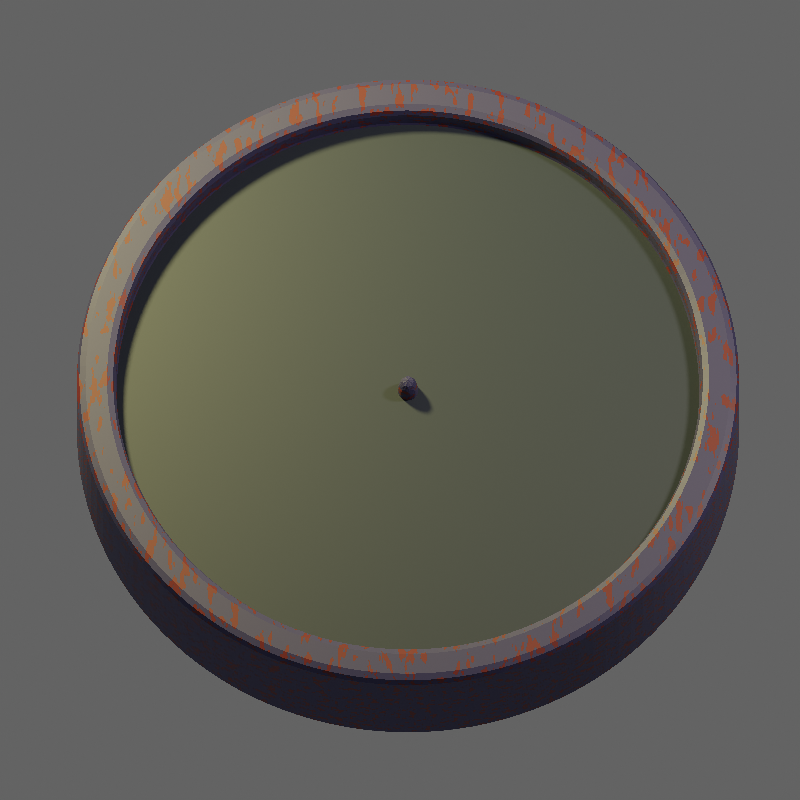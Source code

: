 # Source: Clock.blend  (saved by Blender 3.1.7; exported with 4.5.12 LTS)
import bpy
from mathutils import Matrix  # noqa: F401  (used for matrix-valued properties, if any)

bpy.ops.wm.read_factory_settings(use_empty=True)
scene = bpy.context.scene
scene.name = 'Scene'

# ---- collections
col_collection = bpy.data.collections.new('Collection'); scene.collection.children.link(col_collection)

# ---- images (referenced by path relative to the original .blend; pixels are not part of the script)
import os
ASSET_DIR = os.environ.get("B2B_ASSET_DIR", "")  # directory of the original .blend (textures are referenced by path, not embedded)
HERE = os.path.dirname(os.path.abspath(__file__))  # packed textures are extracted next to this script under _unpacked/

def load_image(name, relpath, width, height, colorspace="sRGB"):
    """Load a texture the original file referenced (path relative to the .blend, or extracted next to this script)."""
    p = next((c for c in (os.path.join(HERE, relpath), os.path.join(ASSET_DIR, relpath)) if relpath and os.path.exists(c)), "")
    if p:
        img = bpy.data.images.load(p, check_existing=True)
        img.name = name
    else:  # same state as the original file: an image datablock whose file is absent (Cycles renders it pink)
        img = bpy.data.images.new(name, width, height)
        img.source = "FILE"
        img.filepath = "//" + (relpath or name)
    img.colorspace_settings.name = colorspace
    return img
img_ziffernblatt_png = load_image('Ziffernblatt.png', 'Ziffernblatt.png', 1024, 1024, 'sRGB')

# ---- materials (node trees are filled in below, after node groups)
mat_ziffernblatt = bpy.data.materials.new('Ziffernblatt')
mat_plastik = bpy.data.materials.new('Plastik')
mat_plastik.use_transparent_shadow = False
mat_ziifernblatt_unten = bpy.data.materials.new('Ziifernblatt unten')
mat_ziifernblatt_unten.use_transparent_shadow = False
mat_zeiger = bpy.data.materials.new('Zeiger')
mat_zeiger.use_transparent_shadow = False
mat_schrift = bpy.data.materials.new('Schrift')
mat_schrift.use_transparent_shadow = False

# ---- node groups
ng_auto_smooth = bpy.data.node_groups.new('Auto Smooth', 'GeometryNodeTree')
_s = ng_auto_smooth.interface.new_socket(name='Geometry', in_out='OUTPUT', socket_type='NodeSocketGeometry')
_s = ng_auto_smooth.interface.new_socket(name='Geometry', in_out='INPUT', socket_type='NodeSocketGeometry')
_s = ng_auto_smooth.interface.new_socket(name='Angle', in_out='INPUT', socket_type='NodeSocketFloat')
_s.subtype = 'ANGLE'
_s.min_value = 0.0
_s.max_value = 3.142
ng_auto_smooth.is_modifier = True
_N = ng_auto_smooth.nodes; _L = ng_auto_smooth.links
n0 = _N.new('NodeGroupOutput'); n0.name = 'Group Output'; n0.location = (480, -100)
n1 = _N.new('NodeGroupInput'); n1.name = 'Group Input'; n1.location = (-420, -300)
n2 = _N.new('NodeGroupInput'); n2.name = 'Group Input.001'; n2.location = (-60, -100)
n3 = _N.new('GeometryNodeSetShadeSmooth'); n3.name = 'Set Shade Smooth'; n3.location = (120, -100)
n3.domain = 'EDGE'
n4 = _N.new('GeometryNodeSetShadeSmooth'); n4.name = 'Set Shade Smooth.001'; n4.location = (300, -100)
n5 = _N.new('GeometryNodeInputMeshEdgeAngle'); n5.name = 'Edge Angle'; n5.location = (-420, -220)
n6 = _N.new('GeometryNodeInputEdgeSmooth'); n6.name = 'Is Edge Smooth'; n6.location = (-60, -160)
n7 = _N.new('GeometryNodeInputShadeSmooth'); n7.name = 'Is Face Smooth'; n7.location = (-240, -340)
n8 = _N.new('FunctionNodeBooleanMath'); n8.name = 'Boolean Math'; n8.location = (-60, -220)
n9 = _N.new('FunctionNodeCompare'); n9.name = 'Compare'; n9.location = (-240, -180)
n9.operation = 'LESS_EQUAL'
_L.new(n5.outputs[0], n9.inputs[0])
_L.new(n4.outputs[0], n0.inputs[0])
_L.new(n1.outputs[1], n9.inputs[1])
_L.new(n9.outputs[0], n8.inputs[0])
_L.new(n7.outputs[0], n8.inputs[1])
_L.new(n2.outputs[0], n3.inputs[0])
_L.new(n6.outputs[0], n3.inputs[1])
_L.new(n3.outputs[0], n4.inputs[0])
_L.new(n8.outputs[0], n3.inputs[2])
n0.is_active_output = True

# ---- material node trees
mat_ziffernblatt.use_nodes = True; mat_ziffernblatt.node_tree.nodes.clear()
_N = mat_ziffernblatt.node_tree.nodes; _L = mat_ziffernblatt.node_tree.links
n0 = _N.new('ShaderNodeOutputMaterial'); n0.name = 'Material Output'; n0.location = (300, 300)
n0.target = 'CYCLES'
n1 = _N.new('ShaderNodeTexImage'); n1.name = 'Image Texture'; n1.location = (-403, 188)
n1.image = img_ziffernblatt_png
n2 = _N.new('ShaderNodeBsdfPrincipled'); n2.name = 'Principled BSDF'; n2.location = (10, 300)
n2.distribution = 'GGX'
n2.subsurface_method = 'RANDOM_WALK_SKIN'
n2.inputs[0].default_value = (0.023, 0.03248, 0.05966, 1.0)
n2.inputs[3].default_value = 1.45
n2.inputs[27].default_value = (0.0, 0.0, 0.0, 1.0)
n2.inputs[28].default_value = 1.0
n3 = _N.new('ShaderNodeOutputMaterial'); n3.name = 'Material Output.001'; n3.location = (0, 0)
n3.target = 'EEVEE'
n4 = _N.new('ShaderNodeMixShader'); n4.name = 'Mix Shader'; n4.location = (0, 0)
n4.label = 'Disable Shadow'
n4.hide = True
n5 = _N.new('ShaderNodeLightPath'); n5.name = 'Light Path'; n5.location = (0, 0)
n5.hide = True
n6 = _N.new('ShaderNodeBsdfTransparent'); n6.name = 'Transparent BSDF'; n6.location = (0, 0)
n6.hide = True
_L.new(n2.outputs[0], n0.inputs[0])
_L.new(n1.outputs[1], n2.inputs[4])
_L.new(n2.outputs[0], n4.inputs[1])
_L.new(n4.outputs[0], n3.inputs[0])
_L.new(n5.outputs[1], n4.inputs[0])
_L.new(n6.outputs[0], n4.inputs[2])
n0.is_active_output = True
mat_plastik.use_nodes = True; mat_plastik.node_tree.nodes.clear()
_N = mat_plastik.node_tree.nodes; _L = mat_plastik.node_tree.links
n0 = _N.new('ShaderNodeBsdfPrincipled'); n0.name = 'Principled BSDF'; n0.location = (10, 300)
n0.distribution = 'GGX'
n0.subsurface_method = 'RANDOM_WALK_SKIN'
n0.inputs[3].default_value = 1.45
n0.inputs[27].default_value = (0.0, 0.0, 0.0, 1.0)
n0.inputs[28].default_value = 1.0
n1 = _N.new('ShaderNodeValToRGB'); n1.name = 'ColorRamp'; n1.location = (-292, 208)
n1.color_ramp.interpolation = 'CONSTANT'
while len(n1.color_ramp.elements) > 1: n1.color_ramp.elements.remove(n1.color_ramp.elements[-1])
n1.color_ramp.elements[0].position = 0.01818; n1.color_ramp.elements[0].color = (0.04454, 0.04174, 0.1329, 1.0)
_e = n1.color_ramp.elements.new(0.5818); _e.color = (0.1496, 0.01815, 0.02132, 1.0)
n2 = _N.new('ShaderNodeTexNoise'); n2.name = 'Noise Texture'; n2.location = (-519, 121)
n2.inputs[2].default_value = 29.4
n3 = _N.new('ShaderNodeMapping'); n3.name = 'Mapping'; n3.location = (-809, 154)
n3.width = 240
n3.inputs[3].default_value = (3.0, 1.0, 1.0)
n4 = _N.new('ShaderNodeOutputMaterial'); n4.name = 'Material Output'; n4.location = (300, 300)
n5 = _N.new('ShaderNodeTexCoord'); n5.name = 'Texture Coordinate'; n5.location = (-1019, 137)
_L.new(n0.outputs[0], n4.inputs[0])
_L.new(n2.outputs[0], n1.inputs[0])
_L.new(n3.outputs[0], n2.inputs[0])
_L.new(n5.outputs[0], n3.inputs[0])
_L.new(n1.outputs[0], n0.inputs[0])
n4.is_active_output = True
mat_ziifernblatt_unten.use_nodes = True; mat_ziifernblatt_unten.node_tree.nodes.clear()
_N = mat_ziifernblatt_unten.node_tree.nodes; _L = mat_ziifernblatt_unten.node_tree.links
n0 = _N.new('ShaderNodeBsdfPrincipled'); n0.name = 'Principled BSDF'; n0.location = (10, 300)
n0.distribution = 'GGX'
n0.subsurface_method = 'RANDOM_WALK_SKIN'
n0.inputs[3].default_value = 1.45
n0.inputs[27].default_value = (0.0, 0.0, 0.0, 1.0)
n0.inputs[28].default_value = 1.0
n1 = _N.new('ShaderNodeOutputMaterial'); n1.name = 'Material Output'; n1.location = (300, 300)
n2 = _N.new('ShaderNodeValToRGB'); n2.name = 'ColorRamp'; n2.location = (-292, 208)
n2.color_ramp.interpolation = 'CONSTANT'
while len(n2.color_ramp.elements) > 1: n2.color_ramp.elements.remove(n2.color_ramp.elements[-1])
n2.color_ramp.elements[0].position = 0.01818; n2.color_ramp.elements[0].color = (0.2086, 0.314, 0.6308, 1.0)
_e = n2.color_ramp.elements.new(0.5818); _e.color = (0.1496, 0.01815, 0.02132, 1.0)
n3 = _N.new('ShaderNodeTexNoise'); n3.name = 'Noise Texture'; n3.location = (-519, 121)
n3.inputs[2].default_value = 29.4
n4 = _N.new('ShaderNodeMapping'); n4.name = 'Mapping'; n4.location = (-809, 154)
n4.width = 240
n4.inputs[3].default_value = (3.0, 1.0, 1.0)
n5 = _N.new('ShaderNodeTexCoord'); n5.name = 'Texture Coordinate'; n5.location = (-1019, 137)
_L.new(n0.outputs[0], n1.inputs[0])
_L.new(n3.outputs[0], n2.inputs[0])
_L.new(n2.outputs[0], n0.inputs[0])
_L.new(n4.outputs[0], n3.inputs[0])
_L.new(n5.outputs[0], n4.inputs[0])
n1.is_active_output = True
mat_zeiger.use_nodes = True; mat_zeiger.node_tree.nodes.clear()
_N = mat_zeiger.node_tree.nodes; _L = mat_zeiger.node_tree.links
n0 = _N.new('ShaderNodeBsdfPrincipled'); n0.name = 'Principled BSDF'; n0.location = (10, 300)
n0.distribution = 'GGX'
n0.subsurface_method = 'RANDOM_WALK_SKIN'
n0.inputs[3].default_value = 1.45
n0.inputs[27].default_value = (0.0, 0.0, 0.0, 1.0)
n0.inputs[28].default_value = 1.0
n1 = _N.new('ShaderNodeTexNoise'); n1.name = 'Noise Texture'; n1.location = (-519, 121)
n1.inputs[2].default_value = 29.4
n2 = _N.new('ShaderNodeMapping'); n2.name = 'Mapping'; n2.location = (-809, 154)
n2.width = 240
n2.inputs[3].default_value = (3.0, 1.0, 1.0)
n3 = _N.new('ShaderNodeTexCoord'); n3.name = 'Texture Coordinate'; n3.location = (-1019, 137)
n4 = _N.new('ShaderNodeOutputMaterial'); n4.name = 'Material Output'; n4.location = (300, 300)
n5 = _N.new('ShaderNodeValToRGB'); n5.name = 'ColorRamp'; n5.location = (-292, 208)
n5.color_ramp.interpolation = 'CONSTANT'
while len(n5.color_ramp.elements) > 1: n5.color_ramp.elements.remove(n5.color_ramp.elements[-1])
n5.color_ramp.elements[0].position = 0.01818; n5.color_ramp.elements[0].color = (0.8, 0.5437, 0.3069, 1.0)
_e = n5.color_ramp.elements.new(0.5818); _e.color = (0.1496, 0.01815, 0.02132, 1.0)
_L.new(n0.outputs[0], n4.inputs[0])
_L.new(n1.outputs[0], n5.inputs[0])
_L.new(n2.outputs[0], n1.inputs[0])
_L.new(n3.outputs[0], n2.inputs[0])
_L.new(n5.outputs[0], n0.inputs[0])
n4.is_active_output = True
mat_schrift.use_nodes = True; mat_schrift.node_tree.nodes.clear()
_N = mat_schrift.node_tree.nodes; _L = mat_schrift.node_tree.links
n0 = _N.new('ShaderNodeBsdfPrincipled'); n0.name = 'Principled BSDF'; n0.location = (10, 300)
n0.distribution = 'GGX'
n0.subsurface_method = 'RANDOM_WALK_SKIN'
n0.inputs[0].default_value = (0.01467, 0.01467, 0.01467, 1.0)
n0.inputs[3].default_value = 1.45
n0.inputs[27].default_value = (0.0, 0.0, 0.0, 1.0)
n0.inputs[28].default_value = 1.0
n1 = _N.new('ShaderNodeOutputMaterial'); n1.name = 'Material Output'; n1.location = (300, 300)
_L.new(n0.outputs[0], n1.inputs[0])
n1.is_active_output = True

# ---- world
world_world = bpy.data.worlds.new('World'); scene.world = world_world
world_world.use_nodes = True; world_world.node_tree.nodes.clear()
_N = world_world.node_tree.nodes; _L = world_world.node_tree.links
n0 = _N.new('ShaderNodeOutputWorld'); n0.name = 'World Output'; n0.location = (300, 300)
n1 = _N.new('ShaderNodeBackground'); n1.name = 'Background'; n1.location = (10, 300)
n1.inputs[0].default_value = (1.0, 1.0, 1.0, 1.0)
n1.inputs[1].default_value = 0.1
_L.new(n1.outputs[0], n0.inputs[0])
n0.is_active_output = True
world_world.color = (0.05088, 0.05088, 0.05088)
world_world.use_sun_shadow = False
world_world.sun_shadow_jitter_overblur = 0.0

# ---- cameras
cam_camera_001 = bpy.data.cameras.new('Camera.001')
cam_camera_001.type = 'ORTHO'
cam_camera_001.ortho_scale = 2.4

# ---- lights
light_point = bpy.data.lights.new('Point', 'POINT')
light_point.color = (1.0, 0.8576, 0.6218)
light_point.transmission_factor = 0.0
light_point.energy = 300.0
light_point.shadow_soft_size = 0.25
light_point.shadow_maximum_resolution = 0.006
light_point.use_absolute_resolution = True
light_point_001 = bpy.data.lights.new('Point.001', 'POINT')
light_point_001.color = (1.0, 0.889, 0.2972)
light_point_001.transmission_factor = 0.0
light_point_001.energy = 819.9
light_point_001.shadow_soft_size = 0.25
light_point_001.shadow_maximum_resolution = 0.006
light_point_001.use_absolute_resolution = True

# ---- meshes
me_cylinder = bpy.data.meshes.new('Cylinder')
me_cylinder.from_pydata([(0.0, 1.0, -0.2), (-1.495e-08, 0.8825, 0.2), (0.1951, 0.9808, -0.2), (0.1722, 0.8656, 0.2), (0.3827, 0.9239, -0.2), (0.3377, 0.8154, 0.2), (0.5556, 0.8315, -0.2), (0.4903, 0.7338, 0.2), (0.7071, 0.7071, -0.2), (0.624, 0.624, 0.2), (0.8315, 0.5556, -0.2), (0.7338, 0.4903, 0.2), (0.9239, 0.3827, -0.2), (0.8154, 0.3377, 0.2), (0.9808, 0.1951, -0.2), (0.8656, 0.1722, 0.2), (1.0, -4.371e-08, -0.2), (0.8825, -4.019e-08, 0.2), (0.9808, -0.1951, -0.2), (0.8656, -0.1722, 0.2), (0.9239, -0.3827, -0.2), (0.8154, -0.3377, 0.2), (0.8315, -0.5556, -0.2), (0.7338, -0.4903, 0.2), (0.7071, -0.7071, -0.2), (0.624, -0.624, 0.2), (0.5556, -0.8315, -0.2), (0.4903, -0.7338, 0.2), (0.3827, -0.9239, -0.2), (0.3377, -0.8154, 0.2), (0.1951, -0.9808, -0.2), (0.1722, -0.8656, 0.2), (-8.742e-08, -1.0, -0.2), (-8.039e-08, -0.8825, 0.2), (-0.1951, -0.9808, -0.2), (-0.1722, -0.8656, 0.2), (-0.3827, -0.9239, -0.2), (-0.3377, -0.8154, 0.2), (-0.5556, -0.8315, -0.2), (-0.4903, -0.7338, 0.2), (-0.7071, -0.7071, -0.2), (-0.624, -0.624, 0.2), (-0.8315, -0.5556, -0.2), (-0.7338, -0.4903, 0.2), (-0.9239, -0.3827, -0.2), (-0.8154, -0.3377, 0.2), (-0.9808, -0.1951, -0.2), (-0.8656, -0.1722, 0.2), (-1.0, 1.192e-08, -0.2), (-0.8825, 1.192e-08, 0.2), (-0.9808, 0.1951, -0.2), (-0.8656, 0.1722, 0.2), (-0.9239, 0.3827, -0.2), (-0.8154, 0.3377, 0.2), (-0.8315, 0.5556, -0.2), (-0.7338, 0.4903, 0.2), (-0.7071, 0.7071, -0.2), (-0.624, 0.624, 0.2), (-0.5556, 0.8315, -0.2), (-0.4903, 0.7338, 0.2), (-0.3827, 0.9239, -0.2), (-0.3377, 0.8154, 0.2), (-0.1951, 0.9808, -0.2), (-0.1722, 0.8656, 0.2), (0.1951, 0.9808, 0.2), (0.0, 1.0, 0.2), (0.3827, 0.9239, 0.2), (0.5556, 0.8315, 0.2), (0.7071, 0.7071, 0.2), (0.8315, 0.5556, 0.2), (0.9239, 0.3827, 0.2), (0.9808, 0.1951, 0.2), (1.0, -4.371e-08, 0.2), (0.9808, -0.1951, 0.2), (0.9239, -0.3827, 0.2), (0.8315, -0.5556, 0.2), (0.7071, -0.7071, 0.2), (0.5556, -0.8315, 0.2), (0.3827, -0.9239, 0.2), (0.1951, -0.9808, 0.2), (-8.742e-08, -1.0, 0.2), (-0.1951, -0.9808, 0.2), (-0.3827, -0.9239, 0.2), (-0.5556, -0.8315, 0.2), (-0.7071, -0.7071, 0.2), (-0.8315, -0.5556, 0.2), (-0.9239, -0.3827, 0.2), (-0.9808, -0.1951, 0.2), (-1.0, 1.192e-08, 0.2), (-0.9808, 0.1951, 0.2), (-0.9239, 0.3827, 0.2), (-0.8315, 0.5556, 0.2), (-0.7071, 0.7071, 0.2), (-0.5556, 0.8315, 0.2), (-0.3827, 0.9239, 0.2), (-0.1951, 0.9808, 0.2), (0.1722, 0.8656, 0.09159), (-1.244e-08, 0.8825, 0.09159), (0.3377, 0.8154, 0.09159), (0.4903, 0.7338, 0.09159), (0.624, 0.624, 0.09159), (0.7338, 0.4903, 0.09159), (0.8154, 0.3377, 0.09159), (0.8656, 0.1722, 0.09159), (0.8825, -4.019e-08, 0.09159), (0.8656, -0.1722, 0.09159), (0.8154, -0.3377, 0.09159), (0.7338, -0.4903, 0.09159), (0.624, -0.624, 0.09159), (0.4903, -0.7338, 0.09159), (0.3377, -0.8154, 0.09159), (0.1722, -0.8656, 0.09159), (-7.788e-08, -0.8825, 0.09159), (-0.1722, -0.8656, 0.09159), (-0.3377, -0.8154, 0.09159), (-0.4903, -0.7338, 0.09159), (-0.624, -0.624, 0.09159), (-0.7338, -0.4903, 0.09159), (-0.8154, -0.3377, 0.09159), (-0.8656, -0.1722, 0.09159), (-0.8825, 1.192e-08, 0.09159), (-0.8656, 0.1722, 0.09159), (-0.8154, 0.3377, 0.09159), (-0.7338, 0.4903, 0.09159), (-0.624, 0.624, 0.09159), (-0.4903, 0.7338, 0.09159), (-0.3377, 0.8154, 0.09159), (-0.1722, 0.8656, 0.09159), (0.02546, 0.02546, 0.02956), (-1.285e-08, 0.03601, 0.02956), (-1.285e-08, 0.03601, 0.2004), (0.02546, 0.02546, 0.2004), (0.03601, -2.566e-08, 0.2004), (0.02546, -0.02546, 0.2004), (-1.6e-08, -0.03601, 0.2004), (-0.02546, -0.02546, 0.2004), (-0.03601, -2.366e-08, 0.2004), (-0.02546, 0.02546, 0.2004), (0.03601, -2.566e-08, 0.02956), (0.02546, -0.02546, 0.02956), (-1.6e-08, -0.03601, 0.02956), (-0.02546, -0.02546, 0.02956), (-0.03601, -2.366e-08, 0.02956), (-0.02546, 0.02546, 0.02956)], [], [(0, 65, 64, 2), (2, 64, 66, 4), (4, 66, 67, 6), (6, 67, 68, 8), (8, 68, 69, 10), (10, 69, 70, 12), (12, 70, 71, 14), (14, 71, 72, 16), (16, 72, 73, 18), (18, 73, 74, 20), (20, 74, 75, 22), (22, 75, 76, 24), (24, 76, 77, 26), (26, 77, 78, 28), (28, 78, 79, 30), (30, 79, 80, 32), (32, 80, 81, 34), (34, 81, 82, 36), (36, 82, 83, 38), (38, 83, 84, 40), (40, 84, 85, 42), (42, 85, 86, 44), (44, 86, 87, 46), (46, 87, 88, 48), (48, 88, 89, 50), (50, 89, 90, 52), (52, 90, 91, 54), (54, 91, 92, 56), (56, 92, 93, 58), (58, 93, 94, 60), (41, 39, 115, 116), (60, 94, 95, 62), (62, 95, 65, 0), (0, 2, 4, 6, 8, 10, 12, 14, 16, 18, 20, 22, 24, 26, 28, 30, 32, 34, 36, 38, 40, 42, 44, 46, 48, 50, 52, 54, 56, 58, 60, 62), (1, 3, 64, 65), (3, 5, 66, 64), (5, 7, 67, 66), (7, 9, 68, 67), (9, 11, 69, 68), (11, 13, 70, 69), (13, 15, 71, 70), (15, 17, 72, 71), (17, 19, 73, 72), (19, 21, 74, 73), (21, 23, 75, 74), (23, 25, 76, 75), (25, 27, 77, 76), (27, 29, 78, 77), (29, 31, 79, 78), (31, 33, 80, 79), (33, 35, 81, 80), (35, 37, 82, 81), (37, 39, 83, 82), (39, 41, 84, 83), (41, 43, 85, 84), (43, 45, 86, 85), (45, 47, 87, 86), (47, 49, 88, 87), (49, 51, 89, 88), (51, 53, 90, 89), (53, 55, 91, 90), (55, 57, 92, 91), (57, 59, 93, 92), (59, 61, 94, 93), (61, 63, 95, 94), (63, 1, 65, 95), (96, 97, 127, 126, 125, 124, 123, 122, 121, 120, 119, 118, 117, 116, 115, 114, 113, 112, 111, 110, 109, 108, 107, 106, 105, 104, 103, 102, 101, 100, 99, 98), (15, 13, 102, 103), (43, 41, 116, 117), (17, 15, 103, 104), (45, 43, 117, 118), (19, 17, 104, 105), (47, 45, 118, 119), (21, 19, 105, 106), (49, 47, 119, 120), (23, 21, 106, 107), (51, 49, 120, 121), (25, 23, 107, 108), (53, 51, 121, 122), (27, 25, 108, 109), (55, 53, 122, 123), (29, 27, 109, 110), (3, 1, 97, 96), (57, 55, 123, 124), (31, 29, 110, 111), (5, 3, 96, 98), (59, 57, 124, 125), (33, 31, 111, 112), (7, 5, 98, 99), (61, 59, 125, 126), (35, 33, 112, 113), (9, 7, 99, 100), (63, 61, 126, 127), (37, 35, 113, 114), (11, 9, 100, 101), (1, 63, 127, 97), (39, 37, 114, 115), (13, 11, 101, 102), (129, 130, 131, 128), (128, 131, 132, 138), (138, 132, 133, 139), (139, 133, 134, 140), (140, 134, 135, 141), (141, 135, 136, 142), (131, 130, 137, 136, 135, 134, 133, 132), (142, 136, 137, 143), (143, 137, 130, 129), (129, 128, 138, 139, 140, 141, 142, 143)])
me_cylinder.polygons.foreach_set('material_index', [1, 1, 1, 1, 1, 1, 1, 1, 1, 1, 1, 1, 1, 1, 1, 1, 1, 1, 1, 1, 1, 1, 1, 1, 1, 1, 1, 1, 1, 1, 1, 1, 1, 1, 1, 1, 1, 1, 1, 1, 1, 1, 1, 1, 1, 1, 1, 1, 1, 1, 1, 1, 1, 1, 1, 1, 1, 1, 1, 1, 1, 1, 1, 1, 1, 1, 2, 1, 1, 1, 1, 1, 1, 1, 1, 1, 1, 1, 1, 1, 1, 1, 1, 1, 1, 1, 1, 1, 1, 1, 1, 1, 1, 1, 1, 1, 1, 1, 1, 1, 1, 1, 1, 1, 1, 1, 1, 1])
_k = {(0, 2): 1.0, (64, 65): 1.0, (2, 4): 1.0, (64, 66): 1.0, (4, 6): 1.0, (66, 67): 1.0, (6, 8): 1.0, (67, 68): 1.0, (8, 10): 1.0, (68, 69): 1.0, (10, 12): 1.0, (69, 70): 1.0, (12, 14): 1.0, (70, 71): 1.0, (14, 16): 1.0, (71, 72): 1.0, (16, 18): 1.0, (72, 73): 1.0, (18, 20): 1.0, (73, 74): 1.0, (20, 22): 1.0, (74, 75): 1.0, (22, 24): 1.0, (75, 76): 1.0, (24, 26): 1.0, (76, 77): 1.0, (26, 28): 1.0, (77, 78): 1.0, (28, 30): 1.0, (78, 79): 1.0, (30, 32): 1.0, (79, 80): 1.0, (32, 34): 1.0, (80, 81): 1.0, (34, 36): 1.0, (81, 82): 1.0, (36, 38): 1.0, (82, 83): 1.0, (38, 40): 1.0, (83, 84): 1.0, (40, 42): 1.0, (84, 85): 1.0, (42, 44): 1.0, (85, 86): 1.0, (44, 46): 1.0, (86, 87): 1.0, (46, 48): 1.0, (87, 88): 1.0, (48, 50): 1.0, (88, 89): 1.0, (50, 52): 1.0, (89, 90): 1.0, (52, 54): 1.0, (90, 91): 1.0, (54, 56): 1.0, (91, 92): 1.0, (56, 58): 1.0, (92, 93): 1.0, (58, 60): 1.0, (93, 94): 1.0, (60, 62): 1.0, (94, 95): 1.0, (0, 62): 1.0, (65, 95): 1.0, (1, 3): 1.0, (3, 5): 1.0, (5, 7): 1.0, (7, 9): 1.0, (9, 11): 1.0, (11, 13): 1.0, (13, 15): 1.0, (15, 17): 1.0, (17, 19): 1.0, (19, 21): 1.0, (21, 23): 1.0, (23, 25): 1.0, (25, 27): 1.0, (27, 29): 1.0, (29, 31): 1.0, (31, 33): 1.0, (33, 35): 1.0, (35, 37): 1.0, (37, 39): 1.0, (39, 41): 1.0, (41, 43): 1.0, (43, 45): 1.0, (45, 47): 1.0, (47, 49): 1.0, (49, 51): 1.0, (51, 53): 1.0, (53, 55): 1.0, (55, 57): 1.0, (57, 59): 1.0, (59, 61): 1.0, (61, 63): 1.0, (1, 63): 1.0, (96, 97): 1.0, (96, 98): 1.0, (98, 99): 1.0, (99, 100): 1.0, (100, 101): 1.0, (101, 102): 1.0, (102, 103): 1.0, (103, 104): 1.0, (104, 105): 1.0, (105, 106): 1.0, (106, 107): 1.0, (107, 108): 1.0, (108, 109): 1.0, (109, 110): 1.0, (110, 111): 1.0, (111, 112): 1.0, (112, 113): 1.0, (113, 114): 1.0, (114, 115): 1.0, (115, 116): 1.0, (116, 117): 1.0, (117, 118): 1.0, (118, 119): 1.0, (119, 120): 1.0, (120, 121): 1.0, (121, 122): 1.0, (122, 123): 1.0, (123, 124): 1.0, (124, 125): 1.0, (125, 126): 1.0, (126, 127): 1.0, (97, 127): 1.0}
me_cylinder.attributes.new('crease_edge', 'FLOAT', 'EDGE').data.foreach_set('value', [_k.get((min(e.vertices), max(e.vertices)), 0.0) for e in me_cylinder.edges])
_uv = me_cylinder.uv_layers.new(name='UVMap')
_uv.uv.foreach_set('vector', [1.0, 0.5, 1.0, 1.0, 0.9688, 1.0, 0.9688, 0.5, 0.9688, 0.5, 0.9688, 1.0, 0.9375, 1.0, 0.9375, 0.5, 0.9375, 0.5, 0.9375, 1.0, 0.9062, 1.0, 0.9062, 0.5, 0.9062, 0.5, 0.9062, 1.0, 0.875, 1.0, 0.875, 0.5, 0.875, 0.5, 0.875, 1.0, 0.8438, 1.0, 0.8438, 0.5, 0.8438, 0.5, 0.8438, 1.0, 0.8125, 1.0, 0.8125, 0.5, 0.8125, 0.5, 0.8125, 1.0, 0.7812, 1.0, 0.7812, 0.5, 0.7812, 0.5, 0.7812, 1.0, 0.75, 1.0, 0.75, 0.5, 0.75, 0.5, 0.75, 1.0, 0.7188, 1.0, 0.7188, 0.5, 0.7188, 0.5, 0.7188, 1.0, 0.6875, 1.0, 0.6875, 0.5, 0.6875, 0.5, 0.6875, 1.0, 0.6562, 1.0, 0.6562, 0.5, 0.6562, 0.5, 0.6562, 1.0, 0.625, 1.0, 0.625, 0.5, 0.625, 0.5, 0.625, 1.0, 0.5938, 1.0, 0.5938, 0.5, 0.5938, 0.5, 0.5938, 1.0, 0.5625, 1.0, 0.5625, 0.5, 0.5625, 0.5, 0.5625, 1.0, 0.5312, 1.0, 0.5312, 0.5, 0.5312, 0.5, 0.5312, 1.0, 0.5, 1.0, 0.5, 0.5, 0.5, 0.5, 0.5, 1.0, 0.4688, 1.0, 0.4688, 0.5, 0.4688, 0.5, 0.4688, 1.0, 0.4375, 1.0, 0.4375, 0.5, 0.4375, 0.5, 0.4375, 1.0, 0.4062, 1.0, 0.4062, 0.5, 0.4062, 0.5, 0.4062, 1.0, 0.375, 1.0, 0.375, 0.5, 0.375, 0.5, 0.375, 1.0, 0.3438, 1.0, 0.3438, 0.5, 0.3438, 0.5, 0.3438, 1.0, 0.3125, 1.0, 0.3125, 0.5, 0.3125, 0.5, 0.3125, 1.0, 0.2812, 1.0, 0.2812, 0.5, 0.2812, 0.5, 0.2812, 1.0, 0.25, 1.0, 0.25, 0.5, 0.25, 0.5, 0.25, 1.0, 0.2188, 1.0, 0.2188, 0.5, 0.2188, 0.5, 0.2188, 1.0, 0.1875, 1.0, 0.1875, 0.5, 0.1875, 0.5, 0.1875, 1.0, 0.1562, 1.0, 0.1562, 0.5, 0.1562, 0.5, 0.1562, 1.0, 0.125, 1.0, 0.125, 0.5, 0.125, 0.5, 0.125, 1.0, 0.09375, 1.0, 0.09375, 0.5, 0.09375, 0.5, 0.09375, 1.0, 0.0625, 1.0, 0.0625, 0.5, 0.1002, 0.1002, 0.1323, 0.07389, 0.1323, 0.07389, 0.1002, 0.1002, 0.0625, 0.5, 0.0625, 1.0, 0.03125, 1.0, 0.03125, 0.5, 0.03125, 0.5, 0.03125, 1.0, 0.0, 1.0, 0.0, 0.5, 0.75, 0.49, 0.7968, 0.4854, 0.8418, 0.4717, 0.8833, 0.4496, 0.9197, 0.4197, 0.9496, 0.3833, 0.9717, 0.3418, 0.9854, 0.2968, 0.99, 0.25, 0.9854, 0.2032, 0.9717, 0.1582, 0.9496, 0.1167, 0.9197, 0.08029, 0.8833, 0.05045, 0.8418, 0.02827, 0.7968, 0.01461, 0.75, 0.01, 0.7032, 0.01461, 0.6582, 0.02827, 0.6167, 0.05045, 0.5803, 0.08029, 0.5504, 0.1167, 0.5283, 0.1582, 0.5146, 0.2032, 0.51, 0.25, 0.5146, 0.2968, 0.5283, 0.3418, 0.5504, 0.3833, 0.5803, 0.4197, 0.6167, 0.4496, 0.6582, 0.4717, 0.7032, 0.4854, 0.25, 0.4618, 0.2913, 0.4577, 0.2968, 0.4854, 0.25, 0.49, 0.2913, 0.4577, 0.3311, 0.4457, 0.3418, 0.4717, 0.2968, 0.4854, 0.3311, 0.4457, 0.3677, 0.4261, 0.3833, 0.4496, 0.3418, 0.4717, 0.3677, 0.4261, 0.3998, 0.3998, 0.4197, 0.4197, 0.3833, 0.4496, 0.3998, 0.3998, 0.4261, 0.3677, 0.4496, 0.3833, 0.4197, 0.4197, 0.4261, 0.3677, 0.4457, 0.3311, 0.4717, 0.3418, 0.4496, 0.3833, 0.4457, 0.3311, 0.4577, 0.2913, 0.4854, 0.2968, 0.4717, 0.3418, 0.4577, 0.2913, 0.4618, 0.25, 0.49, 0.25, 0.4854, 0.2968, 0.4618, 0.25, 0.4577, 0.2087, 0.4854, 0.2032, 0.49, 0.25, 0.4577, 0.2087, 0.4457, 0.1689, 0.4717, 0.1582, 0.4854, 0.2032, 0.4457, 0.1689, 0.4261, 0.1323, 0.4496, 0.1167, 0.4717, 0.1582, 0.4261, 0.1323, 0.3998, 0.1002, 0.4197, 0.08029, 0.4496, 0.1167, 0.3998, 0.1002, 0.3677, 0.07389, 0.3833, 0.05045, 0.4197, 0.08029, 0.3677, 0.07389, 0.3311, 0.05431, 0.3418, 0.02827, 0.3833, 0.05045, 0.3311, 0.05431, 0.2913, 0.04226, 0.2968, 0.01461, 0.3418, 0.02827, 0.2913, 0.04226, 0.25, 0.03819, 0.25, 0.01, 0.2968, 0.01461, 0.25, 0.03819, 0.2087, 0.04226, 0.2032, 0.01461, 0.25, 0.01, 0.2087, 0.04226, 0.1689, 0.05431, 0.1582, 0.02827, 0.2032, 0.01461, 0.1689, 0.05431, 0.1323, 0.07389, 0.1167, 0.05045, 0.1582, 0.02827, 0.1323, 0.07389, 0.1002, 0.1002, 0.08029, 0.08029, 0.1167, 0.05045, 0.1002, 0.1002, 0.07389, 0.1323, 0.05045, 0.1167, 0.08029, 0.08029, 0.07389, 0.1323, 0.05431, 0.1689, 0.02827, 0.1582, 0.05045, 0.1167, 0.05431, 0.1689, 0.04226, 0.2087, 0.01461, 0.2032, 0.02827, 0.1582, 0.04226, 0.2087, 0.03819, 0.25, 0.01, 0.25, 0.01461, 0.2032, 0.03819, 0.25, 0.04226, 0.2913, 0.01461, 0.2968, 0.01, 0.25, 0.04226, 0.2913, 0.05431, 0.3311, 0.02827, 0.3418, 0.01461, 0.2968, 0.05431, 0.3311, 0.07389, 0.3677, 0.05045, 0.3833, 0.02827, 0.3418, 0.07389, 0.3677, 0.1002, 0.3998, 0.08029, 0.4197, 0.05045, 0.3833, 0.1002, 0.3998, 0.1323, 0.4261, 0.1167, 0.4496, 0.08029, 0.4197, 0.1323, 0.4261, 0.1689, 0.4457, 0.1582, 0.4717, 0.1167, 0.4496, 0.1689, 0.4457, 0.2087, 0.4577, 0.2032, 0.4854, 0.1582, 0.4717, 0.2087, 0.4577, 0.25, 0.4618, 0.25, 0.49, 0.2032, 0.4854, 0.8187, 0.8883, 0.7368, 0.943, 0.6458, 0.9807, 0.5492, 0.9999, 0.4508, 0.9999, 0.3542, 0.9807, 0.2632, 0.943, 0.1813, 0.8883, 0.1117, 0.8187, 0.05699, 0.7368, 0.01931, 0.6458, 9.998e-05, 0.5492, 9.998e-05, 0.4508, 0.01931, 0.3542, 0.05699, 0.2632, 0.1117, 0.1813, 0.1813, 0.1117, 0.2632, 0.05699, 0.3542, 0.01931, 0.4508, 9.998e-05, 0.5492, 0.0001, 0.6458, 0.01931, 0.7368, 0.05699, 0.8187, 0.1117, 0.8883, 0.1813, 0.943, 0.2632, 0.9807, 0.3542, 0.9999, 0.4508, 0.9999, 0.5492, 0.9807, 0.6458, 0.943, 0.7368, 0.8883, 0.8187, 0.4577, 0.2913, 0.4457, 0.3311, 0.4457, 0.3311, 0.4577, 0.2913, 0.07389, 0.1323, 0.1002, 0.1002, 0.1002, 0.1002, 0.07389, 0.1323, 0.4618, 0.25, 0.4577, 0.2913, 0.4577, 0.2913, 0.4618, 0.25, 0.05431, 0.1689, 0.07389, 0.1323, 0.07389, 0.1323, 0.05431, 0.1689, 0.4577, 0.2087, 0.4618, 0.25, 0.4618, 0.25, 0.4577, 0.2087, 0.04226, 0.2087, 0.05431, 0.1689, 0.05431, 0.1689, 0.04226, 0.2087, 0.4457, 0.1689, 0.4577, 0.2087, 0.4577, 0.2087, 0.4457, 0.1689, 0.03819, 0.25, 0.04226, 0.2087, 0.04226, 0.2087, 0.03819, 0.25, 0.4261, 0.1323, 0.4457, 0.1689, 0.4457, 0.1689, 0.4261, 0.1323, 0.04226, 0.2913, 0.03819, 0.25, 0.03819, 0.25, 0.04226, 0.2913, 0.3998, 0.1002, 0.4261, 0.1323, 0.4261, 0.1323, 0.3998, 0.1002, 0.05431, 0.3311, 0.04226, 0.2913, 0.04226, 0.2913, 0.05431, 0.3311, 0.3677, 0.07389, 0.3998, 0.1002, 0.3998, 0.1002, 0.3677, 0.07389, 0.07389, 0.3677, 0.05431, 0.3311, 0.05431, 0.3311, 0.07389, 0.3677, 0.3311, 0.05431, 0.3677, 0.07389, 0.3677, 0.07389, 0.3311, 0.05431, 0.2913, 0.4577, 0.25, 0.4618, 0.25, 0.4618, 0.2913, 0.4577, 0.1002, 0.3998, 0.07389, 0.3677, 0.07389, 0.3677, 0.1002, 0.3998, 0.2913, 0.04226, 0.3311, 0.05431, 0.3311, 0.05431, 0.2913, 0.04226, 0.3311, 0.4457, 0.2913, 0.4577, 0.2913, 0.4577, 0.3311, 0.4457, 0.1323, 0.4261, 0.1002, 0.3998, 0.1002, 0.3998, 0.1323, 0.4261, 0.25, 0.03819, 0.2913, 0.04226, 0.2913, 0.04226, 0.25, 0.03819, 0.3677, 0.4261, 0.3311, 0.4457, 0.3311, 0.4457, 0.3677, 0.4261, 0.1689, 0.4457, 0.1323, 0.4261, 0.1323, 0.4261, 0.1689, 0.4457, 0.2087, 0.04226, 0.25, 0.03819, 0.25, 0.03819, 0.2087, 0.04226, 0.3998, 0.3998, 0.3677, 0.4261, 0.3677, 0.4261, 0.3998, 0.3998, 0.2087, 0.4577, 0.1689, 0.4457, 0.1689, 0.4457, 0.2087, 0.4577, 0.1689, 0.05431, 0.2087, 0.04226, 0.2087, 0.04226, 0.1689, 0.05431, 0.4261, 0.3677, 0.3998, 0.3998, 0.3998, 0.3998, 0.4261, 0.3677, 0.25, 0.4618, 0.2087, 0.4577, 0.2087, 0.4577, 0.25, 0.4618, 0.1323, 0.07389, 0.1689, 0.05431, 0.1689, 0.05431, 0.1323, 0.07389, 0.4457, 0.3311, 0.4261, 0.3677, 0.4261, 0.3677, 0.4457, 0.3311, 1.0, 0.75, 1.0, 1.0, 0.875, 1.0, 0.875, 0.75, 0.875, 0.75, 0.875, 1.0, 0.75, 1.0, 0.75, 0.75, 0.75, 0.75, 0.75, 1.0, 0.625, 1.0, 0.625, 0.75, 0.625, 0.75, 0.625, 1.0, 0.5, 1.0, 0.5, 0.75, 0.5, 0.75, 0.5, 1.0, 0.375, 1.0, 0.375, 0.75, 0.375, 0.75, 0.375, 1.0, 0.25, 1.0, 0.25, 0.75, 0.4197, 0.4197, 0.25, 0.49, 0.08029, 0.4197, 0.01, 0.25, 0.08029, 0.08029, 0.25, 0.01, 0.4197, 0.08029, 0.49, 0.25, 0.25, 0.75, 0.25, 1.0, 0.125, 1.0, 0.125, 0.75, 0.125, 0.75, 0.125, 1.0, 0.0, 1.0, 0.0, 0.75, 0.0, 0.75, 0.875, 0.75, 0.75, 0.75, 0.625, 0.75, 0.5, 0.75, 0.375, 0.75, 0.25, 0.75, 0.125, 0.75])
me_cylinder.materials.append(mat_ziffernblatt)
me_cylinder.materials.append(mat_plastik)
me_cylinder.materials.append(mat_ziifernblatt_unten)
me_cylinder.use_remesh_fix_poles = True
me_cylinder.use_remesh_preserve_attributes = False
me_cylinder.update()
me_plane = bpy.data.meshes.new('Plane')
me_plane.from_pydata([(-1.0, 0.02074, 0.0), (1.0, 0.02074, 0.0), (-1.0, 2.021, 0.0), (1.0, 2.021, 0.0)], [], [(0, 1, 3, 2)])
_uv = me_plane.uv_layers.new(name='UVMap')
_uv.uv.foreach_set('vector', [0.0, 0.0, 1.0, 0.0, 1.0, 1.0, 0.0, 1.0])
me_plane.materials.append(mat_zeiger)
me_plane.use_remesh_fix_poles = True
me_plane.use_remesh_preserve_attributes = False
me_plane.update()
me_plane_001 = bpy.data.meshes.new('Plane.001')
me_plane_001.from_pydata([(-1.0, 0.02074, 0.0), (1.0, 0.02074, 0.0), (-1.0, 2.021, 0.0), (1.0, 2.021, 0.0)], [], [(0, 1, 3, 2)])
_uv = me_plane_001.uv_layers.new(name='UVMap')
_uv.uv.foreach_set('vector', [0.0, 0.0, 1.0, 0.0, 1.0, 1.0, 0.0, 1.0])
me_plane_001.materials.append(mat_zeiger)
me_plane_001.use_remesh_fix_poles = True
me_plane_001.use_remesh_preserve_attributes = False
me_plane_001.update()
me_cylinder_001 = bpy.data.meshes.new('Cylinder.001')
me_cylinder_001.from_pydata([(0.1722, 0.8656, 0.3887), (-1.244e-08, 0.8825, 0.3887), (0.3377, 0.8154, 0.3887), (0.4903, 0.7338, 0.3887), (0.624, 0.624, 0.3887), (0.7338, 0.4903, 0.3887), (0.8154, 0.3377, 0.3887), (0.8656, 0.1722, 0.3887), (0.8825, -4.019e-08, 0.3887), (0.8656, -0.1722, 0.3887), (0.8154, -0.3377, 0.3887), (0.7338, -0.4903, 0.3887), (0.624, -0.624, 0.3887), (0.4903, -0.7338, 0.3887), (0.3377, -0.8154, 0.3887), (0.1722, -0.8656, 0.3887), (-7.788e-08, -0.8825, 0.3887), (-0.1722, -0.8656, 0.3887), (-0.3377, -0.8154, 0.3887), (-0.4903, -0.7338, 0.3887), (-0.624, -0.624, 0.3887), (-0.7338, -0.4903, 0.3887), (-0.8154, -0.3377, 0.3887), (-0.8656, -0.1722, 0.3887), (-0.8825, 1.192e-08, 0.3887), (-0.8656, 0.1722, 0.3887), (-0.8154, 0.3377, 0.3887), (-0.7338, 0.4903, 0.3887), (-0.624, 0.624, 0.3887), (-0.4903, 0.7338, 0.3887), (-0.3377, 0.8154, 0.3887), (-0.1722, 0.8656, 0.3887)], [], [(0, 1, 31, 30, 29, 28, 27, 26, 25, 24, 23, 22, 21, 20, 19, 18, 17, 16, 15, 14, 13, 12, 11, 10, 9, 8, 7, 6, 5, 4, 3, 2)])
me_cylinder_001.polygons.foreach_set('use_smooth', [True] * 1)
_k = {(0, 1): 1.0, (0, 2): 1.0, (2, 3): 1.0, (3, 4): 1.0, (4, 5): 1.0, (5, 6): 1.0, (6, 7): 1.0, (7, 8): 1.0, (8, 9): 1.0, (9, 10): 1.0, (10, 11): 1.0, (11, 12): 1.0, (12, 13): 1.0, (13, 14): 1.0, (14, 15): 1.0, (15, 16): 1.0, (16, 17): 1.0, (17, 18): 1.0, (18, 19): 1.0, (19, 20): 1.0, (20, 21): 1.0, (21, 22): 1.0, (22, 23): 1.0, (23, 24): 1.0, (24, 25): 1.0, (25, 26): 1.0, (26, 27): 1.0, (27, 28): 1.0, (28, 29): 1.0, (29, 30): 1.0, (30, 31): 1.0, (1, 31): 1.0}
me_cylinder_001.attributes.new('crease_edge', 'FLOAT', 'EDGE').data.foreach_set('value', [_k.get((min(e.vertices), max(e.vertices)), 0.0) for e in me_cylinder_001.edges])
_uv = me_cylinder_001.uv_layers.new(name='UVMap')
_uv.uv.foreach_set('vector', [0.8187, 0.8883, 0.7368, 0.943, 0.6458, 0.9807, 0.5492, 0.9999, 0.4508, 0.9999, 0.3542, 0.9807, 0.2632, 0.943, 0.1813, 0.8883, 0.1117, 0.8187, 0.05699, 0.7368, 0.01931, 0.6458, 9.998e-05, 0.5492, 9.998e-05, 0.4508, 0.01931, 0.3542, 0.05699, 0.2632, 0.1117, 0.1813, 0.1813, 0.1117, 0.2632, 0.05699, 0.3542, 0.01931, 0.4508, 9.998e-05, 0.5492, 0.0001, 0.6458, 0.01931, 0.7368, 0.05699, 0.8187, 0.1117, 0.8883, 0.1813, 0.943, 0.2632, 0.9807, 0.3542, 0.9999, 0.4508, 0.9999, 0.5492, 0.9807, 0.6458, 0.943, 0.7368, 0.8883, 0.8187])
me_cylinder_001.materials.append(mat_ziffernblatt)
me_cylinder_001.use_remesh_fix_poles = True
me_cylinder_001.use_remesh_preserve_attributes = False
me_cylinder_001.update()

# ---- curves / text
txt_text = bpy.data.curves.new('Text', 'FONT')
txt_text.dimensions = '2D'
txt_text.body = 'I Make\nClocks now'
txt_text.materials.append(mat_schrift)
txt_text.align_x = 'CENTER'

# ---- objects
ob_cylinder = bpy.data.objects.new('Cylinder', me_cylinder)
ob_plane = bpy.data.objects.new('Plane', me_plane)
ob_plane_001 = bpy.data.objects.new('Plane.001', me_plane_001)
ob_point = bpy.data.objects.new('Point', light_point)
ob_cylinder_001 = bpy.data.objects.new('Cylinder.001', me_cylinder_001)
ob_text = bpy.data.objects.new('Text', txt_text)
ob_camera = bpy.data.objects.new('Camera', cam_camera_001)
ob_point_001 = bpy.data.objects.new('Point.001', light_point_001)

# ---- transforms, parenting, visibility, modifiers, constraints
ob_cylinder.location = (0.0, 0.0, 0.0)
_m = ob_cylinder.modifiers.new('Subdivision', 'SUBSURF')
_m = ob_cylinder.modifiers.new('Bevel', 'BEVEL')
_m.width = 0.026
_m.width_pct = 0.026
_m.segments = 2
_m.angle_limit = 1.093
_m = ob_cylinder.modifiers.new('Auto Smooth', 'NODES')
_m.node_group = ng_auto_smooth
_gi = [s.identifier for s in ng_auto_smooth.interface.items_tree if s.item_type == 'SOCKET' and s.in_out == 'INPUT']
_m[_gi[1]] = 1.459  # Angle
ob_plane.location = (-1.676e-08, -5.96e-08, 5.147)
ob_plane.scale = (-0.032, 0.4057, 1.0)
ob_plane_001.location = (-1.676e-08, -5.96e-08, 5.147)
ob_plane_001.rotation_euler = (0.0, -0.0, -2.428)
ob_plane_001.scale = (-0.03676, 0.2552, 1.0)
ob_point.location = (2.431, 0.4467, 3.102)
ob_cylinder_001.location = (0.0, 0.0, 0.03204)
ob_cylinder_001.scale = (1.0, 1.0, 0.2)
ob_cylinder_001.visible_shadow = False
_m = ob_cylinder_001.modifiers.new('Subdivision', 'SUBSURF')
_m = ob_cylinder_001.modifiers.new('Auto Smooth', 'NODES')
_m.node_group = ng_auto_smooth
_gi = [s.identifier for s in ng_auto_smooth.interface.items_tree if s.item_type == 'SOCKET' and s.in_out == 'INPUT']
_m[_gi[1]] = 1.459  # Angle
ob_text.location = (-0.006685, -0.3486, 0.09222)
ob_text.scale = (0.06283, 0.06283, 0.06283)
ob_camera.location = (-0.03257, -2.046, 4.653)
ob_camera.rotation_euler = (0.4178, -3.365e-07, -0.004197)
ob_point_001.location = (-1.831, 1.892, 2.498)

# ---- collection membership
col_collection.objects.link(ob_cylinder)
col_collection.objects.link(ob_plane)
col_collection.objects.link(ob_plane_001)
col_collection.objects.link(ob_point)
col_collection.objects.link(ob_cylinder_001)
col_collection.objects.link(ob_text)
col_collection.objects.link(ob_camera)
col_collection.objects.link(ob_point_001)

# ---- scene / render settings (as saved in the file)
scene.camera = ob_camera
scene.frame_start = 1; scene.frame_end = 250; scene.frame_set(1)
scene.render.engine = 'BLENDER_EEVEE_NEXT'
scene.render.resolution_x = 54
scene.render.resolution_y = 54
scene.render.filter_size = 0.01
scene.render.film_transparent = True
scene.cycles.sampling_pattern = 'TABULATED_SOBOL'
scene.cycles.use_light_tree = False
scene.cycles.filter_width = 0.01
scene.view_settings.view_transform = 'Filmic'
bpy.context.view_layer.update()
